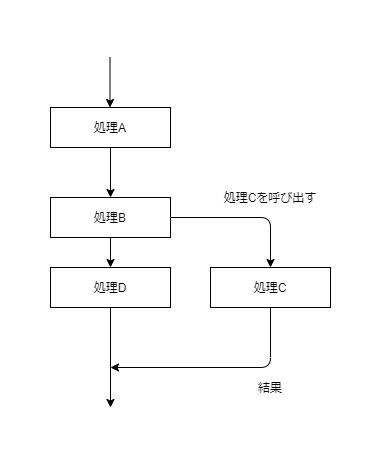

The diagram above was exported from draw.io. Its source (the exported page's mxGraphModel, read from the mxfile embedded in the PNG):
<mxGraphModel dx="1038" dy="523" grid="1" gridSize="10" guides="1" tooltips="1" connect="1" arrows="1" fold="1" page="1" pageScale="1" pageWidth="827" pageHeight="1169" math="0" shadow="0">
  <root>
    <mxCell id="WIyWlLk6GJQsqaUBKTNV-0" />
    <mxCell id="WIyWlLk6GJQsqaUBKTNV-1" parent="WIyWlLk6GJQsqaUBKTNV-0" />
    <mxCell id="godZoozROePJiz28kIqC-0" value="処理A" style="rounded=0;whiteSpace=wrap;html=1;" parent="WIyWlLk6GJQsqaUBKTNV-1" vertex="1">
      <mxGeometry x="120" y="110" width="120" height="40" as="geometry" />
    </mxCell>
    <mxCell id="godZoozROePJiz28kIqC-1" value="" style="endArrow=classic;html=1;exitX=0.5;exitY=1;exitDx=0;exitDy=0;" parent="WIyWlLk6GJQsqaUBKTNV-1" source="godZoozROePJiz28kIqC-0" target="godZoozROePJiz28kIqC-2" edge="1">
      <mxGeometry width="50" height="50" relative="1" as="geometry">
        <mxPoint x="350" y="320" as="sourcePoint" />
        <mxPoint x="180" y="210" as="targetPoint" />
      </mxGeometry>
    </mxCell>
    <mxCell id="godZoozROePJiz28kIqC-2" value="処理B" style="rounded=0;whiteSpace=wrap;html=1;" parent="WIyWlLk6GJQsqaUBKTNV-1" vertex="1">
      <mxGeometry x="120" y="200" width="120" height="40" as="geometry" />
    </mxCell>
    <mxCell id="godZoozROePJiz28kIqC-5" value="" style="endArrow=classic;html=1;" parent="WIyWlLk6GJQsqaUBKTNV-1" edge="1">
      <mxGeometry width="50" height="50" relative="1" as="geometry">
        <mxPoint x="179.5" y="60" as="sourcePoint" />
        <mxPoint x="179.5" y="110" as="targetPoint" />
      </mxGeometry>
    </mxCell>
    <mxCell id="godZoozROePJiz28kIqC-6" value="" style="endArrow=classic;html=1;exitX=1;exitY=0.5;exitDx=0;exitDy=0;" parent="WIyWlLk6GJQsqaUBKTNV-1" source="godZoozROePJiz28kIqC-2" target="godZoozROePJiz28kIqC-7" edge="1">
      <mxGeometry width="50" height="50" relative="1" as="geometry">
        <mxPoint x="350" y="320" as="sourcePoint" />
        <mxPoint x="320" y="220" as="targetPoint" />
        <Array as="points">
          <mxPoint x="340" y="220" />
        </Array>
      </mxGeometry>
    </mxCell>
    <mxCell id="godZoozROePJiz28kIqC-7" value="処理C" style="rounded=0;whiteSpace=wrap;html=1;" parent="WIyWlLk6GJQsqaUBKTNV-1" vertex="1">
      <mxGeometry x="280" y="270" width="120" height="40" as="geometry" />
    </mxCell>
    <mxCell id="godZoozROePJiz28kIqC-8" value="" style="endArrow=classic;html=1;exitX=0.5;exitY=1;exitDx=0;exitDy=0;" parent="WIyWlLk6GJQsqaUBKTNV-1" source="godZoozROePJiz28kIqC-7" edge="1">
      <mxGeometry width="50" height="50" relative="1" as="geometry">
        <mxPoint x="350" y="320" as="sourcePoint" />
        <mxPoint x="180" y="370" as="targetPoint" />
        <Array as="points">
          <mxPoint x="340" y="370" />
        </Array>
      </mxGeometry>
    </mxCell>
    <mxCell id="godZoozROePJiz28kIqC-9" value="" style="endArrow=classic;html=1;exitX=0.5;exitY=1;exitDx=0;exitDy=0;" parent="WIyWlLk6GJQsqaUBKTNV-1" source="godZoozROePJiz28kIqC-2" target="godZoozROePJiz28kIqC-11" edge="1">
      <mxGeometry width="50" height="50" relative="1" as="geometry">
        <mxPoint x="350" y="320" as="sourcePoint" />
        <mxPoint x="180" y="350" as="targetPoint" />
      </mxGeometry>
    </mxCell>
    <mxCell id="godZoozROePJiz28kIqC-11" value="処理D" style="rounded=0;whiteSpace=wrap;html=1;" parent="WIyWlLk6GJQsqaUBKTNV-1" vertex="1">
      <mxGeometry x="120" y="270" width="120" height="40" as="geometry" />
    </mxCell>
    <mxCell id="godZoozROePJiz28kIqC-13" value="処理Cを呼び出す" style="text;html=1;strokeColor=none;fillColor=none;align=center;verticalAlign=middle;whiteSpace=wrap;rounded=0;" parent="WIyWlLk6GJQsqaUBKTNV-1" vertex="1">
      <mxGeometry x="285" y="190" width="110" height="20" as="geometry" />
    </mxCell>
    <mxCell id="godZoozROePJiz28kIqC-14" value="結果" style="text;html=1;strokeColor=none;fillColor=none;align=center;verticalAlign=middle;whiteSpace=wrap;rounded=0;" parent="WIyWlLk6GJQsqaUBKTNV-1" vertex="1">
      <mxGeometry x="320" y="380" width="40" height="20" as="geometry" />
    </mxCell>
    <mxCell id="QNwBvtfbSo6xGhYf-4mY-0" value="" style="endArrow=classic;html=1;exitX=0.5;exitY=1;exitDx=0;exitDy=0;" edge="1" parent="WIyWlLk6GJQsqaUBKTNV-1" source="godZoozROePJiz28kIqC-11">
      <mxGeometry width="50" height="50" relative="1" as="geometry">
        <mxPoint x="390" y="300" as="sourcePoint" />
        <mxPoint x="180" y="410" as="targetPoint" />
      </mxGeometry>
    </mxCell>
  </root>
</mxGraphModel>